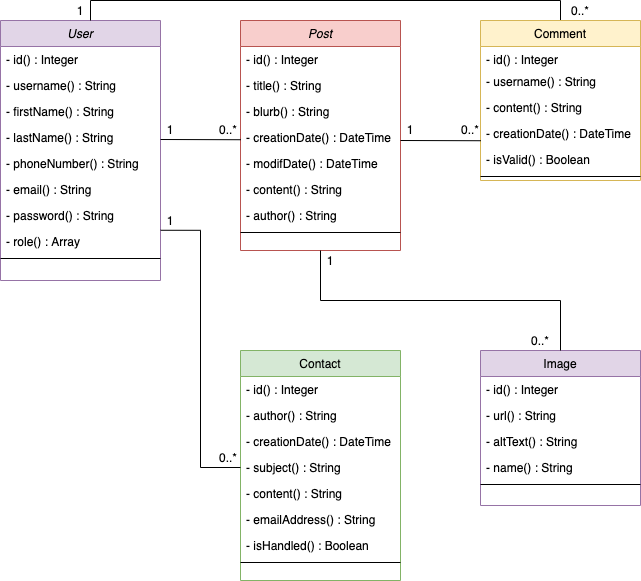

The diagram above was exported from draw.io. Its source (the exported page's mxGraphModel, read from the mxfile embedded in the PNG):
<mxGraphModel dx="946" dy="583" grid="1" gridSize="10" guides="1" tooltips="1" connect="1" arrows="1" fold="1" page="1" pageScale="1" pageWidth="827" pageHeight="1169" math="0" shadow="0">
  <root>
    <mxCell id="WIyWlLk6GJQsqaUBKTNV-0" />
    <mxCell id="WIyWlLk6GJQsqaUBKTNV-1" parent="WIyWlLk6GJQsqaUBKTNV-0" />
    <mxCell id="zkfFHV4jXpPFQw0GAbJ--0" value="User" style="swimlane;fontStyle=2;align=center;verticalAlign=top;childLayout=stackLayout;horizontal=1;startSize=26;horizontalStack=0;resizeParent=1;resizeLast=0;collapsible=1;marginBottom=0;rounded=0;shadow=0;strokeWidth=1;fillColor=#e1d5e7;strokeColor=#9673a6;" parent="WIyWlLk6GJQsqaUBKTNV-1" vertex="1">
      <mxGeometry x="120" y="40" width="160" height="260" as="geometry">
        <mxRectangle x="230" y="140" width="160" height="26" as="alternateBounds" />
      </mxGeometry>
    </mxCell>
    <mxCell id="5YZzNknNQZjjPfGpT7TW-0" value="" style="endArrow=none;html=1;exitX=1.019;exitY=0.923;exitDx=0;exitDy=0;exitPerimeter=0;entryX=0.5;entryY=0;entryDx=0;entryDy=0;endFill=0;edgeStyle=orthogonalEdgeStyle;rounded=0;" parent="zkfFHV4jXpPFQw0GAbJ--0" target="zkfFHV4jXpPFQw0GAbJ--17" edge="1">
      <mxGeometry width="50" height="50" relative="1" as="geometry">
        <mxPoint x="89.99999999999994" y="-0.0019999999999527063" as="sourcePoint" />
        <mxPoint x="170.44" y="0.2319999999999709" as="targetPoint" />
        <Array as="points">
          <mxPoint x="90" y="-20" />
          <mxPoint x="560" y="-20" />
        </Array>
      </mxGeometry>
    </mxCell>
    <mxCell id="zkfFHV4jXpPFQw0GAbJ--1" value="- id() : Integer" style="text;align=left;verticalAlign=top;spacingLeft=4;spacingRight=4;overflow=hidden;rotatable=0;points=[[0,0.5],[1,0.5]];portConstraint=eastwest;" parent="zkfFHV4jXpPFQw0GAbJ--0" vertex="1">
      <mxGeometry y="26" width="160" height="26" as="geometry" />
    </mxCell>
    <mxCell id="zkfFHV4jXpPFQw0GAbJ--2" value="- username() : String" style="text;align=left;verticalAlign=top;spacingLeft=4;spacingRight=4;overflow=hidden;rotatable=0;points=[[0,0.5],[1,0.5]];portConstraint=eastwest;rounded=0;shadow=0;html=0;" parent="zkfFHV4jXpPFQw0GAbJ--0" vertex="1">
      <mxGeometry y="52" width="160" height="26" as="geometry" />
    </mxCell>
    <mxCell id="zkfFHV4jXpPFQw0GAbJ--3" value="- firstName() : String" style="text;align=left;verticalAlign=top;spacingLeft=4;spacingRight=4;overflow=hidden;rotatable=0;points=[[0,0.5],[1,0.5]];portConstraint=eastwest;rounded=0;shadow=0;html=0;" parent="zkfFHV4jXpPFQw0GAbJ--0" vertex="1">
      <mxGeometry y="78" width="160" height="26" as="geometry" />
    </mxCell>
    <mxCell id="RXKfn3H8flBhLGlGyVLj-0" value="- lastName() : String" style="text;align=left;verticalAlign=top;spacingLeft=4;spacingRight=4;overflow=hidden;rotatable=0;points=[[0,0.5],[1,0.5]];portConstraint=eastwest;rounded=0;shadow=0;html=0;" parent="zkfFHV4jXpPFQw0GAbJ--0" vertex="1">
      <mxGeometry y="104" width="160" height="26" as="geometry" />
    </mxCell>
    <mxCell id="RXKfn3H8flBhLGlGyVLj-1" value="- phoneNumber() : String" style="text;align=left;verticalAlign=top;spacingLeft=4;spacingRight=4;overflow=hidden;rotatable=0;points=[[0,0.5],[1,0.5]];portConstraint=eastwest;rounded=0;shadow=0;html=0;" parent="zkfFHV4jXpPFQw0GAbJ--0" vertex="1">
      <mxGeometry y="130" width="160" height="26" as="geometry" />
    </mxCell>
    <mxCell id="RXKfn3H8flBhLGlGyVLj-2" value="- email() : String" style="text;align=left;verticalAlign=top;spacingLeft=4;spacingRight=4;overflow=hidden;rotatable=0;points=[[0,0.5],[1,0.5]];portConstraint=eastwest;rounded=0;shadow=0;html=0;" parent="zkfFHV4jXpPFQw0GAbJ--0" vertex="1">
      <mxGeometry y="156" width="160" height="26" as="geometry" />
    </mxCell>
    <mxCell id="RXKfn3H8flBhLGlGyVLj-3" value="- password() : String" style="text;align=left;verticalAlign=top;spacingLeft=4;spacingRight=4;overflow=hidden;rotatable=0;points=[[0,0.5],[1,0.5]];portConstraint=eastwest;rounded=0;shadow=0;html=0;" parent="zkfFHV4jXpPFQw0GAbJ--0" vertex="1">
      <mxGeometry y="182" width="160" height="26" as="geometry" />
    </mxCell>
    <mxCell id="RXKfn3H8flBhLGlGyVLj-4" value="- role() : Array" style="text;align=left;verticalAlign=top;spacingLeft=4;spacingRight=4;overflow=hidden;rotatable=0;points=[[0,0.5],[1,0.5]];portConstraint=eastwest;rounded=0;shadow=0;html=0;" parent="zkfFHV4jXpPFQw0GAbJ--0" vertex="1">
      <mxGeometry y="208" width="160" height="26" as="geometry" />
    </mxCell>
    <mxCell id="zkfFHV4jXpPFQw0GAbJ--4" value="" style="line;html=1;strokeWidth=1;align=left;verticalAlign=middle;spacingTop=-1;spacingLeft=3;spacingRight=3;rotatable=0;labelPosition=right;points=[];portConstraint=eastwest;" parent="zkfFHV4jXpPFQw0GAbJ--0" vertex="1">
      <mxGeometry y="234" width="160" height="8" as="geometry" />
    </mxCell>
    <mxCell id="zkfFHV4jXpPFQw0GAbJ--17" value="Comment" style="swimlane;fontStyle=0;align=center;verticalAlign=top;childLayout=stackLayout;horizontal=1;startSize=26;horizontalStack=0;resizeParent=1;resizeLast=0;collapsible=1;marginBottom=0;rounded=0;shadow=0;strokeWidth=1;fillColor=#fff2cc;strokeColor=#d6b656;" parent="WIyWlLk6GJQsqaUBKTNV-1" vertex="1">
      <mxGeometry x="600" y="40" width="160" height="160" as="geometry">
        <mxRectangle x="550" y="140" width="160" height="26" as="alternateBounds" />
      </mxGeometry>
    </mxCell>
    <mxCell id="zkfFHV4jXpPFQw0GAbJ--18" value="- id() : Integer" style="text;align=left;verticalAlign=top;spacingLeft=4;spacingRight=4;overflow=hidden;rotatable=0;points=[[0,0.5],[1,0.5]];portConstraint=eastwest;" parent="zkfFHV4jXpPFQw0GAbJ--17" vertex="1">
      <mxGeometry y="26" width="160" height="22" as="geometry" />
    </mxCell>
    <mxCell id="zkfFHV4jXpPFQw0GAbJ--20" value="- username() : String" style="text;align=left;verticalAlign=top;spacingLeft=4;spacingRight=4;overflow=hidden;rotatable=0;points=[[0,0.5],[1,0.5]];portConstraint=eastwest;rounded=0;shadow=0;html=0;" parent="zkfFHV4jXpPFQw0GAbJ--17" vertex="1">
      <mxGeometry y="48" width="160" height="26" as="geometry" />
    </mxCell>
    <mxCell id="zkfFHV4jXpPFQw0GAbJ--21" value="- content() : String" style="text;align=left;verticalAlign=top;spacingLeft=4;spacingRight=4;overflow=hidden;rotatable=0;points=[[0,0.5],[1,0.5]];portConstraint=eastwest;rounded=0;shadow=0;html=0;" parent="zkfFHV4jXpPFQw0GAbJ--17" vertex="1">
      <mxGeometry y="74" width="160" height="26" as="geometry" />
    </mxCell>
    <mxCell id="zkfFHV4jXpPFQw0GAbJ--22" value="- creationDate() : DateTime" style="text;align=left;verticalAlign=top;spacingLeft=4;spacingRight=4;overflow=hidden;rotatable=0;points=[[0,0.5],[1,0.5]];portConstraint=eastwest;rounded=0;shadow=0;html=0;" parent="zkfFHV4jXpPFQw0GAbJ--17" vertex="1">
      <mxGeometry y="100" width="160" height="26" as="geometry" />
    </mxCell>
    <mxCell id="Ojv5A5WEYOrQ0iHhK_cC-0" value="- isValid() : Boolean" style="text;align=left;verticalAlign=top;spacingLeft=4;spacingRight=4;overflow=hidden;rotatable=0;points=[[0,0.5],[1,0.5]];portConstraint=eastwest;rounded=0;shadow=0;html=0;" parent="zkfFHV4jXpPFQw0GAbJ--17" vertex="1">
      <mxGeometry y="126" width="160" height="26" as="geometry" />
    </mxCell>
    <mxCell id="zkfFHV4jXpPFQw0GAbJ--23" value="" style="line;html=1;strokeWidth=1;align=left;verticalAlign=middle;spacingTop=-1;spacingLeft=3;spacingRight=3;rotatable=0;labelPosition=right;points=[];portConstraint=eastwest;" parent="zkfFHV4jXpPFQw0GAbJ--17" vertex="1">
      <mxGeometry y="152" width="160" height="8" as="geometry" />
    </mxCell>
    <mxCell id="RXKfn3H8flBhLGlGyVLj-5" value="Post" style="swimlane;fontStyle=2;align=center;verticalAlign=top;childLayout=stackLayout;horizontal=1;startSize=26;horizontalStack=0;resizeParent=1;resizeLast=0;collapsible=1;marginBottom=0;rounded=0;shadow=0;strokeWidth=1;fillColor=#f8cecc;strokeColor=#b85450;" parent="WIyWlLk6GJQsqaUBKTNV-1" vertex="1">
      <mxGeometry x="360" y="40" width="160" height="230" as="geometry">
        <mxRectangle x="230" y="140" width="160" height="26" as="alternateBounds" />
      </mxGeometry>
    </mxCell>
    <mxCell id="RXKfn3H8flBhLGlGyVLj-6" value="- id() : Integer" style="text;align=left;verticalAlign=top;spacingLeft=4;spacingRight=4;overflow=hidden;rotatable=0;points=[[0,0.5],[1,0.5]];portConstraint=eastwest;" parent="RXKfn3H8flBhLGlGyVLj-5" vertex="1">
      <mxGeometry y="26" width="160" height="26" as="geometry" />
    </mxCell>
    <mxCell id="RXKfn3H8flBhLGlGyVLj-7" value="- title() : String" style="text;align=left;verticalAlign=top;spacingLeft=4;spacingRight=4;overflow=hidden;rotatable=0;points=[[0,0.5],[1,0.5]];portConstraint=eastwest;rounded=0;shadow=0;html=0;" parent="RXKfn3H8flBhLGlGyVLj-5" vertex="1">
      <mxGeometry y="52" width="160" height="26" as="geometry" />
    </mxCell>
    <mxCell id="RXKfn3H8flBhLGlGyVLj-8" value="- blurb() : String" style="text;align=left;verticalAlign=top;spacingLeft=4;spacingRight=4;overflow=hidden;rotatable=0;points=[[0,0.5],[1,0.5]];portConstraint=eastwest;rounded=0;shadow=0;html=0;" parent="RXKfn3H8flBhLGlGyVLj-5" vertex="1">
      <mxGeometry y="78" width="160" height="26" as="geometry" />
    </mxCell>
    <mxCell id="RXKfn3H8flBhLGlGyVLj-9" value="- creationDate() : DateTime" style="text;align=left;verticalAlign=top;spacingLeft=4;spacingRight=4;overflow=hidden;rotatable=0;points=[[0,0.5],[1,0.5]];portConstraint=eastwest;rounded=0;shadow=0;html=0;" parent="RXKfn3H8flBhLGlGyVLj-5" vertex="1">
      <mxGeometry y="104" width="160" height="26" as="geometry" />
    </mxCell>
    <mxCell id="RXKfn3H8flBhLGlGyVLj-10" value="- modifDate() : DateTime" style="text;align=left;verticalAlign=top;spacingLeft=4;spacingRight=4;overflow=hidden;rotatable=0;points=[[0,0.5],[1,0.5]];portConstraint=eastwest;rounded=0;shadow=0;html=0;" parent="RXKfn3H8flBhLGlGyVLj-5" vertex="1">
      <mxGeometry y="130" width="160" height="26" as="geometry" />
    </mxCell>
    <mxCell id="RXKfn3H8flBhLGlGyVLj-11" value="- content() : String" style="text;align=left;verticalAlign=top;spacingLeft=4;spacingRight=4;overflow=hidden;rotatable=0;points=[[0,0.5],[1,0.5]];portConstraint=eastwest;rounded=0;shadow=0;html=0;" parent="RXKfn3H8flBhLGlGyVLj-5" vertex="1">
      <mxGeometry y="156" width="160" height="26" as="geometry" />
    </mxCell>
    <mxCell id="RXKfn3H8flBhLGlGyVLj-12" value="- author() : String" style="text;align=left;verticalAlign=top;spacingLeft=4;spacingRight=4;overflow=hidden;rotatable=0;points=[[0,0.5],[1,0.5]];portConstraint=eastwest;rounded=0;shadow=0;html=0;" parent="RXKfn3H8flBhLGlGyVLj-5" vertex="1">
      <mxGeometry y="182" width="160" height="26" as="geometry" />
    </mxCell>
    <mxCell id="RXKfn3H8flBhLGlGyVLj-14" value="" style="line;html=1;strokeWidth=1;align=left;verticalAlign=middle;spacingTop=-1;spacingLeft=3;spacingRight=3;rotatable=0;labelPosition=right;points=[];portConstraint=eastwest;" parent="RXKfn3H8flBhLGlGyVLj-5" vertex="1">
      <mxGeometry y="208" width="160" height="8" as="geometry" />
    </mxCell>
    <mxCell id="RXKfn3H8flBhLGlGyVLj-61" value="Contact" style="swimlane;fontStyle=0;align=center;verticalAlign=top;childLayout=stackLayout;horizontal=1;startSize=26;horizontalStack=0;resizeParent=1;resizeLast=0;collapsible=1;marginBottom=0;rounded=0;shadow=0;strokeWidth=1;fillColor=#d5e8d4;strokeColor=#82b366;" parent="WIyWlLk6GJQsqaUBKTNV-1" vertex="1">
      <mxGeometry x="360" y="370" width="160" height="230" as="geometry">
        <mxRectangle x="230" y="140" width="160" height="26" as="alternateBounds" />
      </mxGeometry>
    </mxCell>
    <mxCell id="RXKfn3H8flBhLGlGyVLj-62" value="- id() : Integer" style="text;align=left;verticalAlign=top;spacingLeft=4;spacingRight=4;overflow=hidden;rotatable=0;points=[[0,0.5],[1,0.5]];portConstraint=eastwest;" parent="RXKfn3H8flBhLGlGyVLj-61" vertex="1">
      <mxGeometry y="26" width="160" height="26" as="geometry" />
    </mxCell>
    <mxCell id="RXKfn3H8flBhLGlGyVLj-63" value="- author() : String" style="text;align=left;verticalAlign=top;spacingLeft=4;spacingRight=4;overflow=hidden;rotatable=0;points=[[0,0.5],[1,0.5]];portConstraint=eastwest;rounded=0;shadow=0;html=0;" parent="RXKfn3H8flBhLGlGyVLj-61" vertex="1">
      <mxGeometry y="52" width="160" height="26" as="geometry" />
    </mxCell>
    <mxCell id="RXKfn3H8flBhLGlGyVLj-64" value="- creationDate() : DateTime" style="text;align=left;verticalAlign=top;spacingLeft=4;spacingRight=4;overflow=hidden;rotatable=0;points=[[0,0.5],[1,0.5]];portConstraint=eastwest;rounded=0;shadow=0;html=0;" parent="RXKfn3H8flBhLGlGyVLj-61" vertex="1">
      <mxGeometry y="78" width="160" height="26" as="geometry" />
    </mxCell>
    <mxCell id="RXKfn3H8flBhLGlGyVLj-65" value="- subject() : String" style="text;align=left;verticalAlign=top;spacingLeft=4;spacingRight=4;overflow=hidden;rotatable=0;points=[[0,0.5],[1,0.5]];portConstraint=eastwest;rounded=0;shadow=0;html=0;" parent="RXKfn3H8flBhLGlGyVLj-61" vertex="1">
      <mxGeometry y="104" width="160" height="26" as="geometry" />
    </mxCell>
    <mxCell id="RXKfn3H8flBhLGlGyVLj-66" value="- content() : String" style="text;align=left;verticalAlign=top;spacingLeft=4;spacingRight=4;overflow=hidden;rotatable=0;points=[[0,0.5],[1,0.5]];portConstraint=eastwest;rounded=0;shadow=0;html=0;" parent="RXKfn3H8flBhLGlGyVLj-61" vertex="1">
      <mxGeometry y="130" width="160" height="26" as="geometry" />
    </mxCell>
    <mxCell id="RXKfn3H8flBhLGlGyVLj-67" value="- emailAddress() : String" style="text;align=left;verticalAlign=top;spacingLeft=4;spacingRight=4;overflow=hidden;rotatable=0;points=[[0,0.5],[1,0.5]];portConstraint=eastwest;rounded=0;shadow=0;html=0;" parent="RXKfn3H8flBhLGlGyVLj-61" vertex="1">
      <mxGeometry y="156" width="160" height="26" as="geometry" />
    </mxCell>
    <mxCell id="RXKfn3H8flBhLGlGyVLj-68" value="- isHandled() : Boolean" style="text;align=left;verticalAlign=top;spacingLeft=4;spacingRight=4;overflow=hidden;rotatable=0;points=[[0,0.5],[1,0.5]];portConstraint=eastwest;rounded=0;shadow=0;html=0;" parent="RXKfn3H8flBhLGlGyVLj-61" vertex="1">
      <mxGeometry y="182" width="160" height="26" as="geometry" />
    </mxCell>
    <mxCell id="RXKfn3H8flBhLGlGyVLj-69" value="" style="line;html=1;strokeWidth=1;align=left;verticalAlign=middle;spacingTop=-1;spacingLeft=3;spacingRight=3;rotatable=0;labelPosition=right;points=[];portConstraint=eastwest;" parent="RXKfn3H8flBhLGlGyVLj-61" vertex="1">
      <mxGeometry y="208" width="160" height="8" as="geometry" />
    </mxCell>
    <mxCell id="RXKfn3H8flBhLGlGyVLj-70" value="Image" style="swimlane;fontStyle=0;align=center;verticalAlign=top;childLayout=stackLayout;horizontal=1;startSize=26;horizontalStack=0;resizeParent=1;resizeLast=0;collapsible=1;marginBottom=0;rounded=0;shadow=0;strokeWidth=1;fillColor=#e1d5e7;strokeColor=#9673a6;" parent="WIyWlLk6GJQsqaUBKTNV-1" vertex="1">
      <mxGeometry x="600" y="370" width="160" height="155" as="geometry">
        <mxRectangle x="230" y="140" width="160" height="26" as="alternateBounds" />
      </mxGeometry>
    </mxCell>
    <mxCell id="RXKfn3H8flBhLGlGyVLj-71" value="- id() : Integer" style="text;align=left;verticalAlign=top;spacingLeft=4;spacingRight=4;overflow=hidden;rotatable=0;points=[[0,0.5],[1,0.5]];portConstraint=eastwest;" parent="RXKfn3H8flBhLGlGyVLj-70" vertex="1">
      <mxGeometry y="26" width="160" height="26" as="geometry" />
    </mxCell>
    <mxCell id="RXKfn3H8flBhLGlGyVLj-72" value="- url() : String" style="text;align=left;verticalAlign=top;spacingLeft=4;spacingRight=4;overflow=hidden;rotatable=0;points=[[0,0.5],[1,0.5]];portConstraint=eastwest;rounded=0;shadow=0;html=0;" parent="RXKfn3H8flBhLGlGyVLj-70" vertex="1">
      <mxGeometry y="52" width="160" height="26" as="geometry" />
    </mxCell>
    <mxCell id="RXKfn3H8flBhLGlGyVLj-73" value="- altText() : String" style="text;align=left;verticalAlign=top;spacingLeft=4;spacingRight=4;overflow=hidden;rotatable=0;points=[[0,0.5],[1,0.5]];portConstraint=eastwest;rounded=0;shadow=0;html=0;" parent="RXKfn3H8flBhLGlGyVLj-70" vertex="1">
      <mxGeometry y="78" width="160" height="26" as="geometry" />
    </mxCell>
    <mxCell id="RXKfn3H8flBhLGlGyVLj-74" value="- name() : String" style="text;align=left;verticalAlign=top;spacingLeft=4;spacingRight=4;overflow=hidden;rotatable=0;points=[[0,0.5],[1,0.5]];portConstraint=eastwest;rounded=0;shadow=0;html=0;" parent="RXKfn3H8flBhLGlGyVLj-70" vertex="1">
      <mxGeometry y="104" width="160" height="26" as="geometry" />
    </mxCell>
    <mxCell id="RXKfn3H8flBhLGlGyVLj-79" value="" style="line;html=1;strokeWidth=1;align=left;verticalAlign=middle;spacingTop=-1;spacingLeft=3;spacingRight=3;rotatable=0;labelPosition=right;points=[];portConstraint=eastwest;" parent="RXKfn3H8flBhLGlGyVLj-70" vertex="1">
      <mxGeometry y="130" width="160" height="8" as="geometry" />
    </mxCell>
    <mxCell id="oYxwpKYbkcAdXF0wamjP-0" value="" style="endArrow=none;html=1;exitX=0.5;exitY=1;exitDx=0;exitDy=0;entryX=0.5;entryY=0;entryDx=0;entryDy=0;endFill=0;jumpSize=6;edgeStyle=orthogonalEdgeStyle;rounded=0;" parent="WIyWlLk6GJQsqaUBKTNV-1" source="RXKfn3H8flBhLGlGyVLj-5" target="RXKfn3H8flBhLGlGyVLj-70" edge="1">
      <mxGeometry width="50" height="50" relative="1" as="geometry">
        <mxPoint x="390" y="270" as="sourcePoint" />
        <mxPoint x="440" y="220" as="targetPoint" />
      </mxGeometry>
    </mxCell>
    <mxCell id="oYxwpKYbkcAdXF0wamjP-1" value="" style="endArrow=none;html=1;exitX=1.019;exitY=0.923;exitDx=0;exitDy=0;exitPerimeter=0;entryX=0.003;entryY=-0.068;entryDx=0;entryDy=0;entryPerimeter=0;endFill=0;" parent="WIyWlLk6GJQsqaUBKTNV-1" edge="1">
      <mxGeometry width="50" height="50" relative="1" as="geometry">
        <mxPoint x="280.03999999999996" y="158.99800000000005" as="sourcePoint" />
        <mxPoint x="360.48" y="159.23199999999997" as="targetPoint" />
      </mxGeometry>
    </mxCell>
    <mxCell id="oYxwpKYbkcAdXF0wamjP-3" value="" style="endArrow=none;html=1;exitX=1.019;exitY=0.923;exitDx=0;exitDy=0;exitPerimeter=0;entryX=0.003;entryY=-0.068;entryDx=0;entryDy=0;entryPerimeter=0;endFill=0;" parent="WIyWlLk6GJQsqaUBKTNV-1" edge="1">
      <mxGeometry width="50" height="50" relative="1" as="geometry">
        <mxPoint x="520" y="159.99800000000005" as="sourcePoint" />
        <mxPoint x="600.44" y="160.23199999999997" as="targetPoint" />
      </mxGeometry>
    </mxCell>
    <mxCell id="oYxwpKYbkcAdXF0wamjP-4" value="" style="endArrow=none;html=1;exitX=1.001;exitY=0.068;exitDx=0;exitDy=0;exitPerimeter=0;entryX=0;entryY=0.5;entryDx=0;entryDy=0;rounded=0;edgeStyle=orthogonalEdgeStyle;" parent="WIyWlLk6GJQsqaUBKTNV-1" source="RXKfn3H8flBhLGlGyVLj-4" target="RXKfn3H8flBhLGlGyVLj-65" edge="1">
      <mxGeometry width="50" height="50" relative="1" as="geometry">
        <mxPoint x="300" y="310" as="sourcePoint" />
        <mxPoint x="350" y="260" as="targetPoint" />
      </mxGeometry>
    </mxCell>
    <mxCell id="xzgjXQGsIDIIbbubtVVh-0" value="1" style="text;html=1;strokeColor=none;fillColor=none;align=center;verticalAlign=middle;whiteSpace=wrap;rounded=0;" parent="WIyWlLk6GJQsqaUBKTNV-1" vertex="1">
      <mxGeometry x="270" y="139" width="40" height="20" as="geometry" />
    </mxCell>
    <mxCell id="xzgjXQGsIDIIbbubtVVh-1" value="0..*" style="text;html=1;strokeColor=none;fillColor=none;align=center;verticalAlign=middle;whiteSpace=wrap;rounded=0;" parent="WIyWlLk6GJQsqaUBKTNV-1" vertex="1">
      <mxGeometry x="328" y="139" width="40" height="20" as="geometry" />
    </mxCell>
    <mxCell id="xzgjXQGsIDIIbbubtVVh-2" value="1" style="text;html=1;strokeColor=none;fillColor=none;align=center;verticalAlign=middle;whiteSpace=wrap;rounded=0;" parent="WIyWlLk6GJQsqaUBKTNV-1" vertex="1">
      <mxGeometry x="510" y="139" width="40" height="20" as="geometry" />
    </mxCell>
    <mxCell id="xzgjXQGsIDIIbbubtVVh-3" value="0..*" style="text;html=1;strokeColor=none;fillColor=none;align=center;verticalAlign=middle;whiteSpace=wrap;rounded=0;" parent="WIyWlLk6GJQsqaUBKTNV-1" vertex="1">
      <mxGeometry x="570" y="139" width="40" height="20" as="geometry" />
    </mxCell>
    <mxCell id="xzgjXQGsIDIIbbubtVVh-4" value="1" style="text;html=1;strokeColor=none;fillColor=none;align=center;verticalAlign=middle;whiteSpace=wrap;rounded=0;" parent="WIyWlLk6GJQsqaUBKTNV-1" vertex="1">
      <mxGeometry x="270" y="230" width="40" height="20" as="geometry" />
    </mxCell>
    <mxCell id="xzgjXQGsIDIIbbubtVVh-5" value="0..*" style="text;html=1;strokeColor=none;fillColor=none;align=center;verticalAlign=middle;whiteSpace=wrap;rounded=0;" parent="WIyWlLk6GJQsqaUBKTNV-1" vertex="1">
      <mxGeometry x="328" y="467" width="40" height="20" as="geometry" />
    </mxCell>
    <mxCell id="xzgjXQGsIDIIbbubtVVh-6" value="1" style="text;html=1;strokeColor=none;fillColor=none;align=center;verticalAlign=middle;whiteSpace=wrap;rounded=0;" parent="WIyWlLk6GJQsqaUBKTNV-1" vertex="1">
      <mxGeometry x="430" y="270" width="40" height="20" as="geometry" />
    </mxCell>
    <mxCell id="xzgjXQGsIDIIbbubtVVh-7" value="0..*" style="text;html=1;strokeColor=none;fillColor=none;align=center;verticalAlign=middle;whiteSpace=wrap;rounded=0;" parent="WIyWlLk6GJQsqaUBKTNV-1" vertex="1">
      <mxGeometry x="640" y="350" width="40" height="20" as="geometry" />
    </mxCell>
    <mxCell id="5YZzNknNQZjjPfGpT7TW-2" value="1" style="text;html=1;strokeColor=none;fillColor=none;align=center;verticalAlign=middle;whiteSpace=wrap;rounded=0;" parent="WIyWlLk6GJQsqaUBKTNV-1" vertex="1">
      <mxGeometry x="180" y="20" width="40" height="20" as="geometry" />
    </mxCell>
    <mxCell id="5YZzNknNQZjjPfGpT7TW-3" value="0..*" style="text;html=1;strokeColor=none;fillColor=none;align=center;verticalAlign=middle;whiteSpace=wrap;rounded=0;" parent="WIyWlLk6GJQsqaUBKTNV-1" vertex="1">
      <mxGeometry x="680" y="20" width="40" height="20" as="geometry" />
    </mxCell>
  </root>
</mxGraphModel>